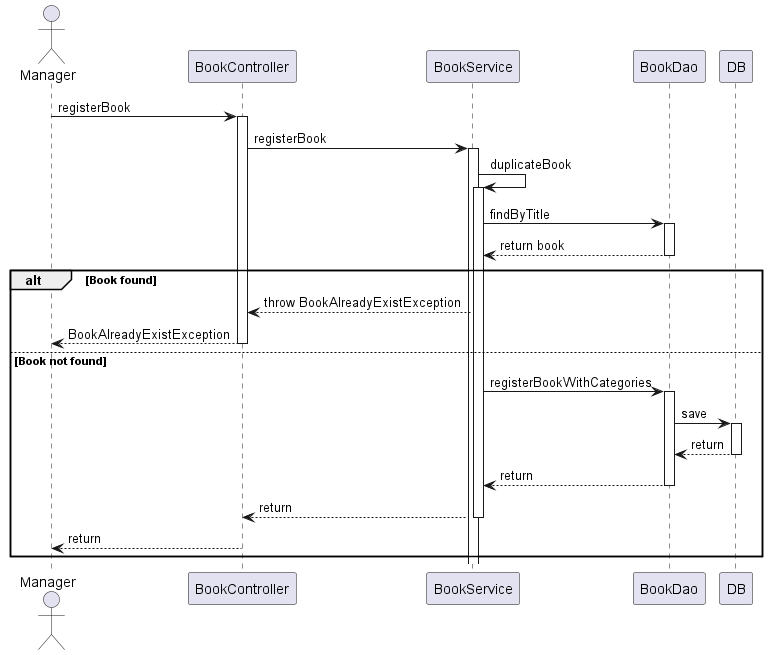

The diagram above was rendered by PlantUML. Its source (embedded in the PNG):
@startuml
actor Manager
participant "BookController" as A
participant "BookService" as B
participant "BookDao" as C
participant "DB" as D

Manager -> A: registerBook
activate A

A -> B: registerBook
activate B

B -> B: duplicateBook
activate B

B -> C: findByTitle
activate C

C --> B: return book
deactivate C

alt Book found
    B --> A: throw BookAlreadyExistException
    deactivate C

    A --> Manager: BookAlreadyExistException
    deactivate A
else Book not found

    B -> C: registerBookWithCategories
    activate C

    C -> D: save
    activate D

    D --> C: return
    deactivate D

    C --> B: return
    deactivate C

    B --> A: return
    deactivate B

    A -->  Manager : return
    deactivate A
end
@enduml